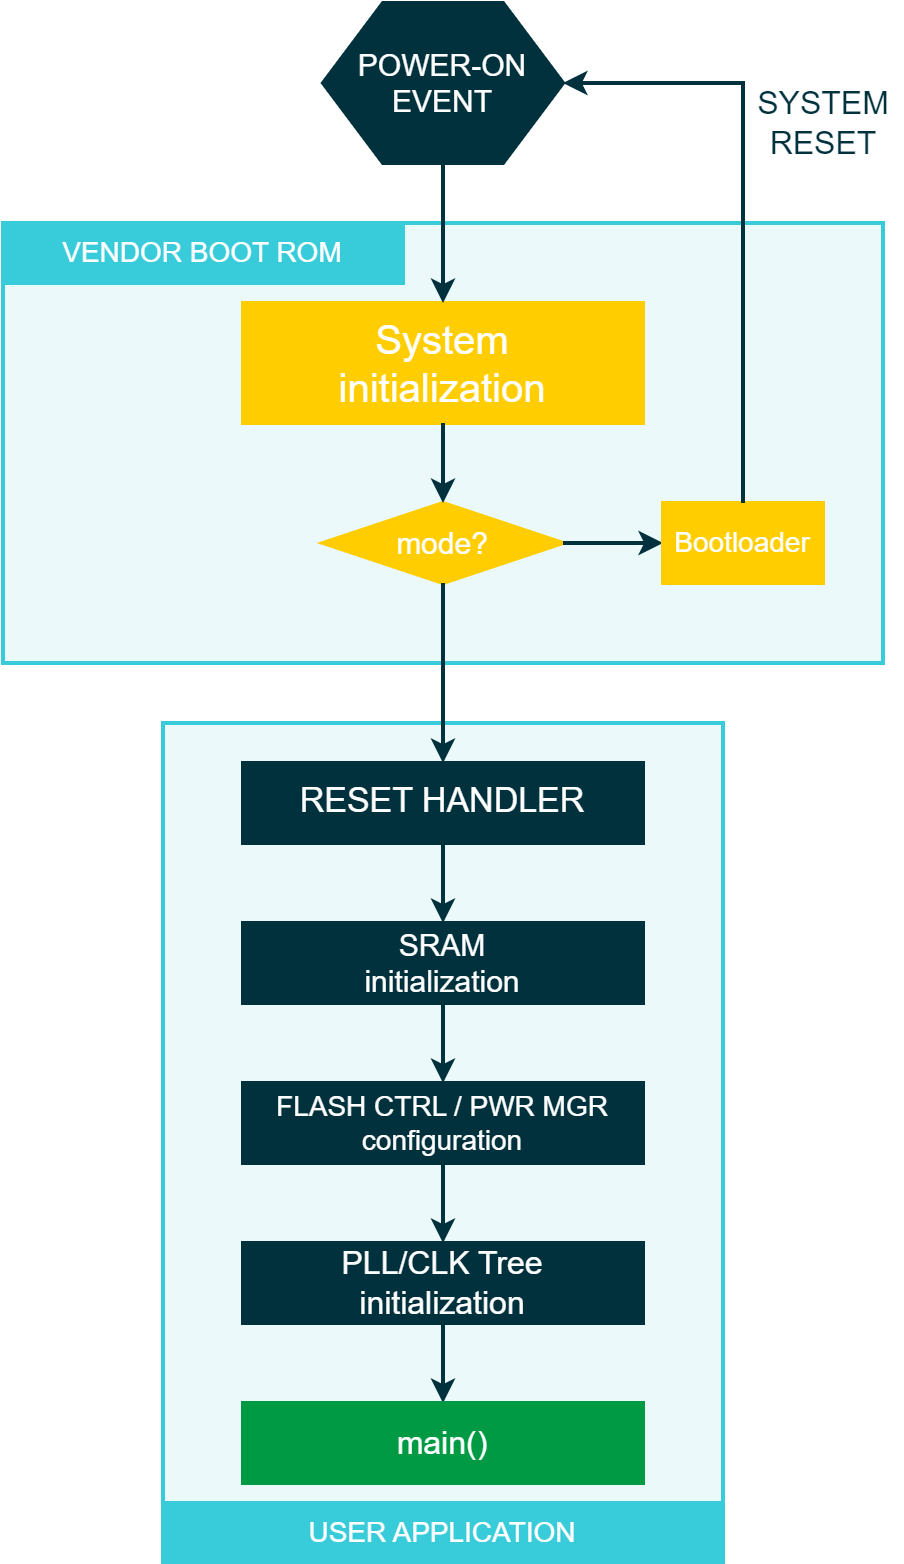

The diagram above was exported from draw.io. Its source (the exported page's mxGraphModel, read from the mxfile embedded in the PNG):
<mxGraphModel dx="1709" dy="2168" grid="1" gridSize="10" guides="1" tooltips="1" connect="1" arrows="1" fold="1" page="1" pageScale="1" pageWidth="827" pageHeight="1169" math="0" shadow="0">
  <root>
    <mxCell id="WIyWlLk6GJQsqaUBKTNV-0" />
    <mxCell id="WIyWlLk6GJQsqaUBKTNV-1" parent="WIyWlLk6GJQsqaUBKTNV-0" />
    <mxCell id="5SBonRSHJLPhYvWfMux9-38" value="" style="rounded=0;whiteSpace=wrap;html=1;strokeColor=#38CBDA;strokeWidth=2;fillColor=#EBF9FB;fontFamily=Arial;fontSize=14;fontColor=#24838D;" parent="WIyWlLk6GJQsqaUBKTNV-1" vertex="1">
      <mxGeometry x="200" y="-50" width="440" height="220" as="geometry" />
    </mxCell>
    <mxCell id="5SBonRSHJLPhYvWfMux9-35" value="" style="rounded=0;whiteSpace=wrap;html=1;strokeColor=#38CBDA;strokeWidth=2;fillColor=#EBF9FB;fontFamily=Arial;fontSize=14;fontColor=#24838D;" parent="WIyWlLk6GJQsqaUBKTNV-1" vertex="1">
      <mxGeometry x="280" y="200" width="280" height="420" as="geometry" />
    </mxCell>
    <mxCell id="5SBonRSHJLPhYvWfMux9-3" value="RESET HANDLER" style="rounded=0;whiteSpace=wrap;html=1;strokeColor=#00313C;strokeWidth=2;fillColor=#00313C;fontFamily=Arial;fontSize=17;fontColor=#FFFFFF;" parent="WIyWlLk6GJQsqaUBKTNV-1" vertex="1">
      <mxGeometry x="320" y="220" width="200" height="40" as="geometry" />
    </mxCell>
    <mxCell id="5SBonRSHJLPhYvWfMux9-5" value="System &lt;br&gt;initialization" style="rounded=0;whiteSpace=wrap;html=1;strokeColor=#FFCD00;strokeWidth=2;fillColor=#FFCD00;fontFamily=Arial;fontSize=20;fontColor=#FFFFFF;" parent="WIyWlLk6GJQsqaUBKTNV-1" vertex="1">
      <mxGeometry x="320" y="-10" width="200" height="60" as="geometry" />
    </mxCell>
    <mxCell id="5SBonRSHJLPhYvWfMux9-6" value="mode?" style="rhombus;whiteSpace=wrap;html=1;strokeColor=#FFCD00;strokeWidth=2;fillColor=#FFCD00;fontFamily=Arial;fontSize=15;fontColor=#FFFFFF;" parent="WIyWlLk6GJQsqaUBKTNV-1" vertex="1">
      <mxGeometry x="360" y="90" width="120" height="40" as="geometry" />
    </mxCell>
    <mxCell id="5SBonRSHJLPhYvWfMux9-9" value="PLL/CLK Tree&lt;br style=&quot;font-size: 16px;&quot;&gt;initialization" style="rounded=0;whiteSpace=wrap;html=1;strokeColor=#00313C;strokeWidth=2;fillColor=#00313C;fontFamily=Arial;fontSize=16;fontColor=#FFFFFF;" parent="WIyWlLk6GJQsqaUBKTNV-1" vertex="1">
      <mxGeometry x="320" y="460" width="200" height="40" as="geometry" />
    </mxCell>
    <mxCell id="5SBonRSHJLPhYvWfMux9-10" value="FLASH CTRL / PWR MGR &lt;br style=&quot;font-size: 14px;&quot;&gt;configuration" style="rounded=0;whiteSpace=wrap;html=1;strokeColor=#00313C;strokeWidth=2;fillColor=#00313C;fontFamily=Arial;fontSize=14;fontColor=#FFFFFF;" parent="WIyWlLk6GJQsqaUBKTNV-1" vertex="1">
      <mxGeometry x="320" y="380" width="200" height="40" as="geometry" />
    </mxCell>
    <mxCell id="5SBonRSHJLPhYvWfMux9-11" value="SRAM&lt;br style=&quot;font-size: 15px;&quot;&gt;initialization" style="rounded=0;whiteSpace=wrap;html=1;strokeColor=#00313C;strokeWidth=2;fillColor=#00313C;fontFamily=Arial;fontSize=15;fontColor=#FFFFFF;" parent="WIyWlLk6GJQsqaUBKTNV-1" vertex="1">
      <mxGeometry x="320" y="300" width="200" height="40" as="geometry" />
    </mxCell>
    <mxCell id="5SBonRSHJLPhYvWfMux9-13" value="" style="endArrow=classic;html=1;strokeColor=#00313C;strokeWidth=2;fillColor=#00313C;fontFamily=Arial;fontSize=20;fontColor=#101820;exitX=0.5;exitY=1;exitDx=0;exitDy=0;" parent="WIyWlLk6GJQsqaUBKTNV-1" source="5SBonRSHJLPhYvWfMux9-9" edge="1">
      <mxGeometry width="50" height="50" relative="1" as="geometry">
        <mxPoint x="390" y="620" as="sourcePoint" />
        <mxPoint x="420" y="540" as="targetPoint" />
      </mxGeometry>
    </mxCell>
    <mxCell id="5SBonRSHJLPhYvWfMux9-15" value="" style="endArrow=classic;html=1;strokeColor=#00313C;strokeWidth=2;fillColor=#00313C;fontFamily=Arial;fontSize=17;fontColor=#101820;entryX=0.5;entryY=0;entryDx=0;entryDy=0;exitX=0.5;exitY=1;exitDx=0;exitDy=0;" parent="WIyWlLk6GJQsqaUBKTNV-1" source="5SBonRSHJLPhYvWfMux9-10" target="5SBonRSHJLPhYvWfMux9-9" edge="1">
      <mxGeometry width="50" height="50" relative="1" as="geometry">
        <mxPoint x="390" y="620" as="sourcePoint" />
        <mxPoint x="440" y="570" as="targetPoint" />
      </mxGeometry>
    </mxCell>
    <mxCell id="5SBonRSHJLPhYvWfMux9-16" value="" style="endArrow=classic;html=1;strokeColor=#00313C;strokeWidth=2;fillColor=#00313C;fontFamily=Arial;fontSize=17;fontColor=#101820;entryX=0.5;entryY=0;entryDx=0;entryDy=0;exitX=0.5;exitY=1;exitDx=0;exitDy=0;" parent="WIyWlLk6GJQsqaUBKTNV-1" source="5SBonRSHJLPhYvWfMux9-11" target="5SBonRSHJLPhYvWfMux9-10" edge="1">
      <mxGeometry width="50" height="50" relative="1" as="geometry">
        <mxPoint x="419" y="460" as="sourcePoint" />
        <mxPoint x="419" y="500" as="targetPoint" />
      </mxGeometry>
    </mxCell>
    <mxCell id="5SBonRSHJLPhYvWfMux9-17" value="" style="endArrow=classic;html=1;strokeColor=#00313C;strokeWidth=2;fillColor=#00313C;fontFamily=Arial;fontSize=17;fontColor=#101820;exitX=0.5;exitY=1;exitDx=0;exitDy=0;entryX=0.5;entryY=0;entryDx=0;entryDy=0;" parent="WIyWlLk6GJQsqaUBKTNV-1" source="5SBonRSHJLPhYvWfMux9-3" target="5SBonRSHJLPhYvWfMux9-11" edge="1">
      <mxGeometry width="50" height="50" relative="1" as="geometry">
        <mxPoint x="429" y="470" as="sourcePoint" />
        <mxPoint x="450" y="310" as="targetPoint" />
      </mxGeometry>
    </mxCell>
    <mxCell id="5SBonRSHJLPhYvWfMux9-18" value="" style="endArrow=classic;html=1;strokeColor=#00313C;strokeWidth=2;fillColor=#00313C;fontFamily=Arial;fontSize=17;fontColor=#101820;entryX=0.5;entryY=0;entryDx=0;entryDy=0;rounded=0;" parent="WIyWlLk6GJQsqaUBKTNV-1" source="5SBonRSHJLPhYvWfMux9-31" target="5SBonRSHJLPhYvWfMux9-5" edge="1">
      <mxGeometry width="50" height="50" relative="1" as="geometry">
        <mxPoint x="420" y="-14" as="sourcePoint" />
        <mxPoint x="440" y="290" as="targetPoint" />
        <Array as="points" />
      </mxGeometry>
    </mxCell>
    <mxCell id="5SBonRSHJLPhYvWfMux9-20" value="" style="endArrow=classic;html=1;strokeColor=#00313C;strokeWidth=2;fillColor=#00313C;fontFamily=Arial;fontSize=17;fontColor=#101820;exitX=0.5;exitY=1;exitDx=0;exitDy=0;entryX=0.5;entryY=0;entryDx=0;entryDy=0;" parent="WIyWlLk6GJQsqaUBKTNV-1" source="5SBonRSHJLPhYvWfMux9-5" target="5SBonRSHJLPhYvWfMux9-6" edge="1">
      <mxGeometry width="50" height="50" relative="1" as="geometry">
        <mxPoint x="430" y="370" as="sourcePoint" />
        <mxPoint x="420" y="150" as="targetPoint" />
      </mxGeometry>
    </mxCell>
    <mxCell id="5SBonRSHJLPhYvWfMux9-23" value="" style="endArrow=classic;html=1;strokeColor=#00313C;strokeWidth=2;fillColor=#00313C;fontFamily=Arial;fontSize=17;fontColor=#101820;exitX=1;exitY=0.5;exitDx=0;exitDy=0;rounded=0;entryX=0;entryY=0.5;entryDx=0;entryDy=0;" parent="WIyWlLk6GJQsqaUBKTNV-1" source="5SBonRSHJLPhYvWfMux9-6" target="5SBonRSHJLPhYvWfMux9-26" edge="1">
      <mxGeometry width="50" height="50" relative="1" as="geometry">
        <mxPoint x="390" y="340" as="sourcePoint" />
        <mxPoint x="550" y="180" as="targetPoint" />
        <Array as="points" />
      </mxGeometry>
    </mxCell>
    <mxCell id="5SBonRSHJLPhYvWfMux9-26" value="Bootloader" style="rounded=0;whiteSpace=wrap;html=1;strokeColor=#FFCD00;strokeWidth=2;fillColor=#FFCD00;fontFamily=Arial;fontSize=14;fontColor=#FFFFFF;" parent="WIyWlLk6GJQsqaUBKTNV-1" vertex="1">
      <mxGeometry x="530" y="90" width="80" height="40" as="geometry" />
    </mxCell>
    <mxCell id="5SBonRSHJLPhYvWfMux9-29" value="" style="endArrow=classic;html=1;strokeColor=#00313C;strokeWidth=2;fillColor=#00313C;fontFamily=Arial;fontSize=15;fontColor=#101820;exitX=0.5;exitY=0;exitDx=0;exitDy=0;entryX=1;entryY=0.5;entryDx=0;entryDy=0;rounded=0;" parent="WIyWlLk6GJQsqaUBKTNV-1" source="5SBonRSHJLPhYvWfMux9-26" target="5SBonRSHJLPhYvWfMux9-31" edge="1">
      <mxGeometry width="50" height="50" relative="1" as="geometry">
        <mxPoint x="390" y="340" as="sourcePoint" />
        <mxPoint x="500" as="targetPoint" />
        <Array as="points">
          <mxPoint x="570" y="-120" />
        </Array>
      </mxGeometry>
    </mxCell>
    <mxCell id="5SBonRSHJLPhYvWfMux9-34" value="main()" style="rounded=0;whiteSpace=wrap;html=1;strokeColor=#009A44;strokeWidth=2;fillColor=#009A44;fontFamily=Arial;fontSize=16;fontColor=#FFFFFF;" parent="WIyWlLk6GJQsqaUBKTNV-1" vertex="1">
      <mxGeometry x="320" y="540" width="200" height="40" as="geometry" />
    </mxCell>
    <mxCell id="5SBonRSHJLPhYvWfMux9-37" value="USER APPLICATION" style="rounded=0;whiteSpace=wrap;html=1;strokeColor=#38CBDA;strokeWidth=2;fillColor=#38CBDA;fontFamily=Arial;fontSize=14;fontColor=#FFFFFF;" parent="WIyWlLk6GJQsqaUBKTNV-1" vertex="1">
      <mxGeometry x="280" y="590" width="280" height="30" as="geometry" />
    </mxCell>
    <mxCell id="5SBonRSHJLPhYvWfMux9-40" value="SYSTEM&lt;br style=&quot;font-size: 16px;&quot;&gt;RESET" style="text;html=1;align=center;verticalAlign=middle;resizable=0;points=[];autosize=1;fontSize=16;fontFamily=Arial;fontColor=#00313C;" parent="WIyWlLk6GJQsqaUBKTNV-1" vertex="1">
      <mxGeometry x="570" y="-120" width="80" height="40" as="geometry" />
    </mxCell>
    <mxCell id="5SBonRSHJLPhYvWfMux9-41" value="VENDOR BOOT ROM" style="rounded=0;whiteSpace=wrap;html=1;strokeColor=#38CBDA;strokeWidth=2;fillColor=#38CBDA;fontFamily=Arial;fontSize=14;fontColor=#FFFFFF;" parent="WIyWlLk6GJQsqaUBKTNV-1" vertex="1">
      <mxGeometry x="200" y="-50" width="200" height="30" as="geometry" />
    </mxCell>
    <mxCell id="5SBonRSHJLPhYvWfMux9-21" value="" style="endArrow=classic;html=1;strokeColor=#00313C;strokeWidth=2;fillColor=#00313C;fontFamily=Arial;fontSize=17;fontColor=#101820;exitX=0.5;exitY=1;exitDx=0;exitDy=0;entryX=0.5;entryY=0;entryDx=0;entryDy=0;" parent="WIyWlLk6GJQsqaUBKTNV-1" source="5SBonRSHJLPhYvWfMux9-6" target="5SBonRSHJLPhYvWfMux9-3" edge="1">
      <mxGeometry width="50" height="50" relative="1" as="geometry">
        <mxPoint x="390" y="340" as="sourcePoint" />
        <mxPoint x="420" y="240" as="targetPoint" />
      </mxGeometry>
    </mxCell>
    <mxCell id="5SBonRSHJLPhYvWfMux9-31" value="POWER-ON&lt;br&gt;EVENT" style="shape=hexagon;perimeter=hexagonPerimeter2;whiteSpace=wrap;html=1;strokeColor=#00313C;strokeWidth=2;fillColor=#00313C;fontFamily=Arial;fontSize=15;fontColor=#FFFFFF;" parent="WIyWlLk6GJQsqaUBKTNV-1" vertex="1">
      <mxGeometry x="360" y="-160" width="120" height="80" as="geometry" />
    </mxCell>
  </root>
</mxGraphModel>